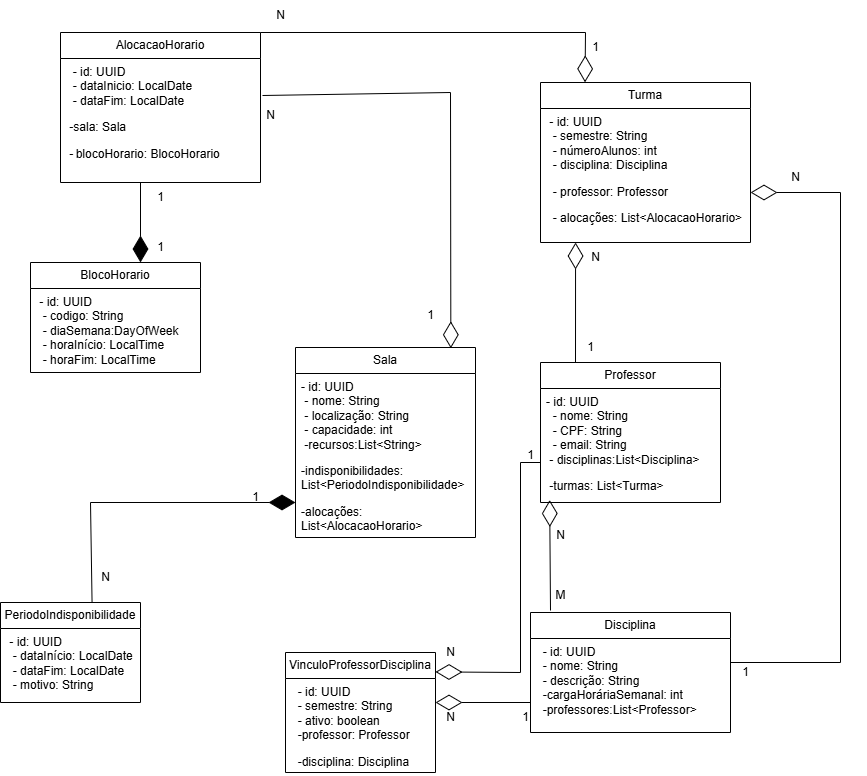

The diagram above was exported from draw.io. Its source (the exported page's mxGraphModel, read from the mxfile embedded in the PNG):
<mxGraphModel dx="1019" dy="556" grid="1" gridSize="10" guides="1" tooltips="1" connect="1" arrows="1" fold="1" page="1" pageScale="1" pageWidth="827" pageHeight="1169" math="0" shadow="0">
  <root>
    <mxCell id="0" />
    <mxCell id="1" parent="0" />
    <mxCell id="b05KiSlNGj4L0MClE6zQ-9" value="Sala" style="swimlane;fontStyle=0;childLayout=stackLayout;horizontal=1;startSize=26;fillColor=none;horizontalStack=0;resizeParent=1;resizeParentMax=0;resizeLast=0;collapsible=1;marginBottom=0;whiteSpace=wrap;html=1;" parent="1" vertex="1">
      <mxGeometry x="335" y="475" width="180" height="190" as="geometry" />
    </mxCell>
    <mxCell id="b05KiSlNGj4L0MClE6zQ-10" value="&lt;div&gt;- id: UUID&lt;/div&gt;&lt;div&gt;&amp;nbsp;- nome: String&lt;/div&gt;&lt;div&gt;&amp;nbsp;- localização: String&lt;/div&gt;&lt;div&gt;&amp;nbsp;- capacidade: int&lt;/div&gt;&lt;div&gt;&lt;span style=&quot;background-color: transparent; color: light-dark(rgb(0, 0, 0), rgb(255, 255, 255));&quot;&gt;&amp;nbsp;-recursos:List&amp;lt;String&amp;gt;&lt;/span&gt;&lt;/div&gt;&lt;div&gt;&lt;p class=&quot;MsoListBullet2CxSpFirst&quot;&gt;&lt;span lang=&quot;EN-US&quot;&gt;&lt;span style=&quot;background-color: transparent; color: light-dark(rgb(0, 0, 0), rgb(255, 255, 255));&quot;&gt;-&lt;/span&gt;indisponibilidades:&lt;br&gt;List&amp;lt;PeriodoIndisponibilidade&amp;gt;&lt;/span&gt;&lt;/p&gt;&lt;p class=&quot;MsoListBullet2CxSpLast&quot;&gt;&lt;span lang=&quot;EN-US&quot;&gt;&lt;span style=&quot;background-color: transparent; color: light-dark(rgb(0, 0, 0), rgb(255, 255, 255));&quot;&gt;-&lt;/span&gt;alocações: List&amp;lt;AlocacaoHorario&amp;gt;&lt;/span&gt;&lt;/p&gt;&lt;/div&gt;" style="text;strokeColor=none;fillColor=none;align=left;verticalAlign=top;spacingLeft=4;spacingRight=4;overflow=hidden;rotatable=0;points=[[0,0.5],[1,0.5]];portConstraint=eastwest;whiteSpace=wrap;html=1;" parent="b05KiSlNGj4L0MClE6zQ-9" vertex="1">
      <mxGeometry y="26" width="180" height="164" as="geometry" />
    </mxCell>
    <mxCell id="b05KiSlNGj4L0MClE6zQ-13" value="PeriodoIndisponibilidade" style="swimlane;fontStyle=0;childLayout=stackLayout;horizontal=1;startSize=26;fillColor=none;horizontalStack=0;resizeParent=1;resizeParentMax=0;resizeLast=0;collapsible=1;marginBottom=0;whiteSpace=wrap;html=1;" parent="1" vertex="1">
      <mxGeometry x="40" y="730" width="140" height="100" as="geometry" />
    </mxCell>
    <mxCell id="b05KiSlNGj4L0MClE6zQ-14" value="&lt;div&gt;&amp;nbsp;- id: UUID&lt;/div&gt;&lt;div&gt;&amp;nbsp; - dataInício: LocalDate&lt;/div&gt;&lt;div&gt;&amp;nbsp; - dataFim: LocalDate&lt;/div&gt;&lt;div&gt;&amp;nbsp; - motivo: String&lt;/div&gt;&lt;div&gt;&lt;br&gt;&lt;/div&gt;" style="text;strokeColor=none;fillColor=none;align=left;verticalAlign=top;spacingLeft=4;spacingRight=4;overflow=hidden;rotatable=0;points=[[0,0.5],[1,0.5]];portConstraint=eastwest;whiteSpace=wrap;html=1;" parent="b05KiSlNGj4L0MClE6zQ-13" vertex="1">
      <mxGeometry y="26" width="140" height="74" as="geometry" />
    </mxCell>
    <mxCell id="b05KiSlNGj4L0MClE6zQ-17" value="Professor" style="swimlane;fontStyle=0;childLayout=stackLayout;horizontal=1;startSize=26;fillColor=none;horizontalStack=0;resizeParent=1;resizeParentMax=0;resizeLast=0;collapsible=1;marginBottom=0;whiteSpace=wrap;html=1;" parent="1" vertex="1">
      <mxGeometry x="580" y="490" width="180" height="140" as="geometry" />
    </mxCell>
    <mxCell id="b05KiSlNGj4L0MClE6zQ-18" value="&lt;div&gt;- id: UUID&lt;/div&gt;&lt;div&gt;&amp;nbsp; - nome: String&lt;/div&gt;&lt;div&gt;&amp;nbsp; - CPF: String&lt;/div&gt;&lt;div&gt;&amp;nbsp; - email: String&lt;/div&gt;&lt;div&gt;&lt;span style=&quot;background-color: transparent; color: light-dark(rgb(0, 0, 0), rgb(255, 255, 255));&quot;&gt;&amp;nbsp;-&lt;/span&gt;&lt;span style=&quot;background-color: transparent; color: light-dark(rgb(0, 0, 0), rgb(255, 255, 255));&quot;&gt;&amp;nbsp;&lt;/span&gt;&lt;span style=&quot;background-color: transparent; color: light-dark(rgb(0, 0, 0), rgb(255, 255, 255));&quot;&gt;disciplinas:List&amp;lt;Disciplina&amp;gt;&lt;/span&gt;&lt;/div&gt;&lt;div&gt;&lt;p class=&quot;MsoListBullet2CxSpLast&quot;&gt;&lt;span lang=&quot;EN-US&quot;&gt;&lt;span style=&quot;background-color: transparent; color: light-dark(rgb(0, 0, 0), rgb(255, 255, 255));&quot;&gt;&amp;nbsp;&lt;/span&gt;&lt;span style=&quot;background-color: transparent; color: light-dark(rgb(0, 0, 0), rgb(255, 255, 255));&quot;&gt;-&lt;/span&gt;turmas: List&amp;lt;Turma&amp;gt;&lt;/span&gt;&lt;/p&gt;&lt;/div&gt;" style="text;strokeColor=none;fillColor=none;align=left;verticalAlign=top;spacingLeft=4;spacingRight=4;overflow=hidden;rotatable=0;points=[[0,0.5],[1,0.5]];portConstraint=eastwest;whiteSpace=wrap;html=1;" parent="b05KiSlNGj4L0MClE6zQ-17" vertex="1">
      <mxGeometry y="26" width="180" height="114" as="geometry" />
    </mxCell>
    <mxCell id="b05KiSlNGj4L0MClE6zQ-21" value="Disciplina" style="swimlane;fontStyle=0;childLayout=stackLayout;horizontal=1;startSize=26;fillColor=none;horizontalStack=0;resizeParent=1;resizeParentMax=0;resizeLast=0;collapsible=1;marginBottom=0;whiteSpace=wrap;html=1;" parent="1" vertex="1">
      <mxGeometry x="570" y="740" width="200" height="120" as="geometry" />
    </mxCell>
    <mxCell id="b05KiSlNGj4L0MClE6zQ-22" value="&lt;div&gt;&amp;nbsp; - id: UUID&lt;/div&gt;&lt;div&gt;&amp;nbsp; - nome: String&lt;/div&gt;&lt;div&gt;&amp;nbsp; - descrição: String&lt;/div&gt;&lt;div&gt;&amp;nbsp; -cargaHoráriaSemanal: int&lt;/div&gt;&lt;div&gt;&lt;span style=&quot;background-color: transparent; color: light-dark(rgb(0, 0, 0), rgb(255, 255, 255));&quot;&gt;&amp;nbsp; -&lt;/span&gt;&lt;span style=&quot;background-color: transparent; color: light-dark(rgb(0, 0, 0), rgb(255, 255, 255));&quot;&gt;professores:List&amp;lt;Professor&amp;gt;&lt;/span&gt;&lt;/div&gt;" style="text;strokeColor=none;fillColor=none;align=left;verticalAlign=top;spacingLeft=4;spacingRight=4;overflow=hidden;rotatable=0;points=[[0,0.5],[1,0.5]];portConstraint=eastwest;whiteSpace=wrap;html=1;" parent="b05KiSlNGj4L0MClE6zQ-21" vertex="1">
      <mxGeometry y="26" width="200" height="94" as="geometry" />
    </mxCell>
    <mxCell id="b05KiSlNGj4L0MClE6zQ-25" value="Turma" style="swimlane;fontStyle=0;childLayout=stackLayout;horizontal=1;startSize=26;fillColor=none;horizontalStack=0;resizeParent=1;resizeParentMax=0;resizeLast=0;collapsible=1;marginBottom=0;whiteSpace=wrap;html=1;" parent="1" vertex="1">
      <mxGeometry x="580" y="210" width="210" height="160" as="geometry" />
    </mxCell>
    <mxCell id="b05KiSlNGj4L0MClE6zQ-26" value="&lt;div&gt;&amp;nbsp;- id: UUID&lt;/div&gt;&lt;div&gt;&amp;nbsp; - semestre: String&lt;/div&gt;&lt;div&gt;&amp;nbsp; - númeroAlunos: int&lt;/div&gt;&lt;div&gt;&lt;span style=&quot;background-color: transparent; color: light-dark(rgb(0, 0, 0), rgb(255, 255, 255));&quot;&gt;&amp;nbsp; - disciplina: Disciplina&lt;/span&gt;&lt;/div&gt;&lt;div&gt;&lt;p class=&quot;MsoListBullet2CxSpMiddle&quot;&gt;&lt;span lang=&quot;EN-US&quot;&gt;&lt;span style=&quot;background-color: transparent; color: light-dark(rgb(0, 0, 0), rgb(255, 255, 255));&quot;&gt;&amp;nbsp; -&lt;/span&gt;&lt;span style=&quot;background-color: transparent; color: light-dark(rgb(0, 0, 0), rgb(255, 255, 255));&quot;&gt;&amp;nbsp;&lt;/span&gt;professor: Professor&lt;/span&gt;&lt;span style=&quot;font-family: &amp;quot;Times New Roman&amp;quot;; font-size: 7pt; background-color: transparent; color: light-dark(rgb(0, 0, 0), rgb(255, 255, 255));&quot;&gt;&amp;nbsp; &amp;nbsp;&lt;/span&gt;&lt;/p&gt;&lt;p class=&quot;MsoListBullet2CxSpLast&quot;&gt;&lt;span lang=&quot;EN-US&quot;&gt;&lt;span style=&quot;background-color: transparent; color: light-dark(rgb(0, 0, 0), rgb(255, 255, 255));&quot;&gt;&amp;nbsp; -&lt;/span&gt;&lt;span style=&quot;background-color: transparent; color: light-dark(rgb(0, 0, 0), rgb(255, 255, 255));&quot;&gt;&amp;nbsp;&lt;/span&gt;alocações: List&amp;lt;AlocacaoHorario&amp;gt;&lt;/span&gt;&lt;/p&gt;&lt;/div&gt;" style="text;strokeColor=none;fillColor=none;align=left;verticalAlign=top;spacingLeft=4;spacingRight=4;overflow=hidden;rotatable=0;points=[[0,0.5],[1,0.5]];portConstraint=eastwest;whiteSpace=wrap;html=1;" parent="b05KiSlNGj4L0MClE6zQ-25" vertex="1">
      <mxGeometry y="26" width="210" height="134" as="geometry" />
    </mxCell>
    <mxCell id="b05KiSlNGj4L0MClE6zQ-32" value="AlocacaoHorario" style="swimlane;fontStyle=0;childLayout=stackLayout;horizontal=1;startSize=26;fillColor=none;horizontalStack=0;resizeParent=1;resizeParentMax=0;resizeLast=0;collapsible=1;marginBottom=0;whiteSpace=wrap;html=1;" parent="1" vertex="1">
      <mxGeometry x="100" y="160" width="200" height="150" as="geometry" />
    </mxCell>
    <mxCell id="b05KiSlNGj4L0MClE6zQ-33" value="&lt;div&gt;&amp;nbsp; - id: UUID&lt;/div&gt;&lt;div&gt;&amp;nbsp; - dataInicio: LocalDate&lt;/div&gt;&lt;div&gt;&amp;nbsp; - dataFim: LocalDate&lt;/div&gt;&lt;div&gt;&lt;p class=&quot;MsoListBullet2CxSpFirst&quot;&gt;&lt;span lang=&quot;EN-US&quot;&gt;&lt;span style=&quot;background-color: transparent; color: light-dark(rgb(0, 0, 0), rgb(255, 255, 255));&quot;&gt;&amp;nbsp;&lt;/span&gt;&lt;span style=&quot;background-color: transparent; color: light-dark(rgb(0, 0, 0), rgb(255, 255, 255));&quot;&gt;-&lt;/span&gt;sala: Sala&lt;/span&gt;&lt;/p&gt;&lt;p class=&quot;MsoListBullet2CxSpLast&quot;&gt;&lt;span style=&quot;font-family:Symbol;mso-fareast-font-family:Symbol;mso-bidi-font-family:&lt;br/&gt;Symbol&quot; lang=&quot;EN-US&quot;&gt;&lt;span style=&quot;font-variant-numeric: normal; font-variant-east-asian: normal; font-variant-alternates: normal; font-size-adjust: none; font-kerning: auto; font-optical-sizing: auto; font-feature-settings: normal; font-variation-settings: normal; font-variant-position: normal; font-variant-emoji: normal; font-stretch: normal; font-size: 7pt; line-height: normal; font-family: &amp;quot;Times New Roman&amp;quot;;&quot;&gt;&lt;span style=&quot;background-color: transparent; color: light-dark(rgb(0, 0, 0), rgb(255, 255, 255)); font-family: Helvetica; font-size: 12px;&quot;&gt;&amp;nbsp;&lt;/span&gt;&lt;span style=&quot;background-color: transparent; color: light-dark(rgb(0, 0, 0), rgb(255, 255, 255)); font-family: Helvetica; font-size: 12px;&quot;&gt;-&lt;/span&gt;&amp;nbsp;&lt;/span&gt;&lt;/span&gt;&lt;span lang=&quot;EN-US&quot;&gt;blocoHorario: BlocoHorario&lt;/span&gt;&lt;/p&gt;&lt;/div&gt;" style="text;strokeColor=none;fillColor=none;align=left;verticalAlign=top;spacingLeft=4;spacingRight=4;overflow=hidden;rotatable=0;points=[[0,0.5],[1,0.5]];portConstraint=eastwest;whiteSpace=wrap;html=1;" parent="b05KiSlNGj4L0MClE6zQ-32" vertex="1">
      <mxGeometry y="26" width="200" height="124" as="geometry" />
    </mxCell>
    <mxCell id="b05KiSlNGj4L0MClE6zQ-36" value="BlocoHorario" style="swimlane;fontStyle=0;childLayout=stackLayout;horizontal=1;startSize=26;fillColor=none;horizontalStack=0;resizeParent=1;resizeParentMax=0;resizeLast=0;collapsible=1;marginBottom=0;whiteSpace=wrap;html=1;" parent="1" vertex="1">
      <mxGeometry x="70" y="390" width="170" height="110" as="geometry" />
    </mxCell>
    <mxCell id="b05KiSlNGj4L0MClE6zQ-37" value="&lt;div&gt;&amp;nbsp;- id: UUID&lt;/div&gt;&lt;div&gt;&amp;nbsp; - codigo: String&lt;/div&gt;&lt;div&gt;&amp;nbsp; - diaSemana:DayOfWeek&lt;/div&gt;&lt;div&gt;&amp;nbsp; - horaInício: LocalTime&lt;/div&gt;&lt;div&gt;&amp;nbsp; - horaFim: LocalTime&lt;/div&gt;&lt;div&gt;&amp;nbsp;&amp;nbsp;&lt;/div&gt;" style="text;strokeColor=none;fillColor=none;align=left;verticalAlign=top;spacingLeft=4;spacingRight=4;overflow=hidden;rotatable=0;points=[[0,0.5],[1,0.5]];portConstraint=eastwest;whiteSpace=wrap;html=1;" parent="b05KiSlNGj4L0MClE6zQ-36" vertex="1">
      <mxGeometry y="26" width="170" height="84" as="geometry" />
    </mxCell>
    <mxCell id="b05KiSlNGj4L0MClE6zQ-40" value="VinculoProfessorDisciplina" style="swimlane;fontStyle=0;childLayout=stackLayout;horizontal=1;startSize=26;fillColor=none;horizontalStack=0;resizeParent=1;resizeParentMax=0;resizeLast=0;collapsible=1;marginBottom=0;whiteSpace=wrap;html=1;" parent="1" vertex="1">
      <mxGeometry x="325" y="780" width="150" height="120" as="geometry" />
    </mxCell>
    <mxCell id="b05KiSlNGj4L0MClE6zQ-41" value="&lt;div&gt;&amp;nbsp; - id: UUID&lt;/div&gt;&lt;div&gt;&amp;nbsp; - semestre: String&lt;/div&gt;&lt;div&gt;&amp;nbsp; - ativo: boolean&lt;/div&gt;&lt;div&gt;&lt;span style=&quot;background-color: transparent; color: light-dark(rgb(0, 0, 0), rgb(255, 255, 255));&quot;&gt;&amp;nbsp; -&lt;/span&gt;&lt;span style=&quot;background-color: transparent; color: light-dark(rgb(0, 0, 0), rgb(255, 255, 255));&quot;&gt;professor: Professor&lt;/span&gt;&lt;/div&gt;&lt;div&gt;&lt;p class=&quot;MsoListBullet2CxSpLast&quot;&gt;&lt;span lang=&quot;EN-US&quot;&gt;&lt;span style=&quot;background-color: transparent; color: light-dark(rgb(0, 0, 0), rgb(255, 255, 255));&quot;&gt;&amp;nbsp; -&lt;/span&gt;disciplina: Disciplina&lt;/span&gt;&lt;/p&gt;&lt;/div&gt;" style="text;strokeColor=none;fillColor=none;align=left;verticalAlign=top;spacingLeft=4;spacingRight=4;overflow=hidden;rotatable=0;points=[[0,0.5],[1,0.5]];portConstraint=eastwest;whiteSpace=wrap;html=1;" parent="b05KiSlNGj4L0MClE6zQ-40" vertex="1">
      <mxGeometry y="26" width="150" height="94" as="geometry" />
    </mxCell>
    <mxCell id="r-KaYwo41zBJAYcKFM3Z-13" value="" style="endArrow=diamondThin;endFill=1;endSize=24;html=1;rounded=0;exitX=0.654;exitY=-0.001;exitDx=0;exitDy=0;exitPerimeter=0;" edge="1" parent="1" source="b05KiSlNGj4L0MClE6zQ-13">
      <mxGeometry width="160" relative="1" as="geometry">
        <mxPoint x="130.01999999999998" y="720" as="sourcePoint" />
        <mxPoint x="335" y="630" as="targetPoint" />
        <Array as="points">
          <mxPoint x="130" y="630" />
        </Array>
      </mxGeometry>
    </mxCell>
    <mxCell id="r-KaYwo41zBJAYcKFM3Z-14" value="1" style="text;html=1;align=center;verticalAlign=middle;resizable=0;points=[];autosize=1;strokeColor=none;fillColor=none;" vertex="1" parent="1">
      <mxGeometry x="280" y="610" width="30" height="30" as="geometry" />
    </mxCell>
    <mxCell id="r-KaYwo41zBJAYcKFM3Z-15" value="N" style="text;html=1;align=center;verticalAlign=middle;resizable=0;points=[];autosize=1;strokeColor=none;fillColor=none;" vertex="1" parent="1">
      <mxGeometry x="130" y="690" width="30" height="30" as="geometry" />
    </mxCell>
    <mxCell id="r-KaYwo41zBJAYcKFM3Z-18" value="" style="endArrow=diamondThin;endFill=0;endSize=24;html=1;rounded=0;entryX=0.051;entryY=0.978;entryDx=0;entryDy=0;entryPerimeter=0;" edge="1" parent="1" target="b05KiSlNGj4L0MClE6zQ-18">
      <mxGeometry width="160" relative="1" as="geometry">
        <mxPoint x="590" y="738" as="sourcePoint" />
        <mxPoint x="750" y="660" as="targetPoint" />
      </mxGeometry>
    </mxCell>
    <mxCell id="r-KaYwo41zBJAYcKFM3Z-19" value="1" style="text;html=1;align=center;verticalAlign=middle;resizable=0;points=[];autosize=1;strokeColor=none;fillColor=none;" vertex="1" parent="1">
      <mxGeometry x="615" y="460" width="30" height="30" as="geometry" />
    </mxCell>
    <mxCell id="r-KaYwo41zBJAYcKFM3Z-21" value="N" style="text;html=1;align=center;verticalAlign=middle;resizable=0;points=[];autosize=1;strokeColor=none;fillColor=none;" vertex="1" parent="1">
      <mxGeometry x="620" y="370" width="30" height="30" as="geometry" />
    </mxCell>
    <mxCell id="r-KaYwo41zBJAYcKFM3Z-22" value="N" style="text;html=1;align=center;verticalAlign=middle;resizable=0;points=[];autosize=1;strokeColor=none;fillColor=none;" vertex="1" parent="1">
      <mxGeometry x="585" y="648" width="30" height="30" as="geometry" />
    </mxCell>
    <mxCell id="r-KaYwo41zBJAYcKFM3Z-23" value="M" style="text;html=1;align=center;verticalAlign=middle;resizable=0;points=[];autosize=1;strokeColor=none;fillColor=none;" vertex="1" parent="1">
      <mxGeometry x="585" y="708" width="30" height="30" as="geometry" />
    </mxCell>
    <mxCell id="r-KaYwo41zBJAYcKFM3Z-24" value="" style="endArrow=diamondThin;endFill=0;endSize=24;html=1;rounded=0;" edge="1" parent="1">
      <mxGeometry width="160" relative="1" as="geometry">
        <mxPoint x="770" y="790" as="sourcePoint" />
        <mxPoint x="790" y="320" as="targetPoint" />
        <Array as="points">
          <mxPoint x="880" y="790" />
          <mxPoint x="880" y="320" />
        </Array>
      </mxGeometry>
    </mxCell>
    <mxCell id="r-KaYwo41zBJAYcKFM3Z-25" value="N" style="text;html=1;align=center;verticalAlign=middle;resizable=0;points=[];autosize=1;strokeColor=none;fillColor=none;" vertex="1" parent="1">
      <mxGeometry x="820" y="290" width="30" height="30" as="geometry" />
    </mxCell>
    <mxCell id="r-KaYwo41zBJAYcKFM3Z-26" value="1" style="text;html=1;align=center;verticalAlign=middle;resizable=0;points=[];autosize=1;strokeColor=none;fillColor=none;" vertex="1" parent="1">
      <mxGeometry x="770" y="785" width="30" height="30" as="geometry" />
    </mxCell>
    <mxCell id="r-KaYwo41zBJAYcKFM3Z-27" value="" style="endArrow=diamondThin;endFill=0;endSize=24;html=1;rounded=0;entryX=0.167;entryY=1;entryDx=0;entryDy=0;entryPerimeter=0;" edge="1" parent="1" target="b05KiSlNGj4L0MClE6zQ-26">
      <mxGeometry width="160" relative="1" as="geometry">
        <mxPoint x="615" y="490" as="sourcePoint" />
        <mxPoint x="610.2599999999998" y="369.9999999999999" as="targetPoint" />
      </mxGeometry>
    </mxCell>
    <mxCell id="r-KaYwo41zBJAYcKFM3Z-28" value="" style="endArrow=diamondThin;endFill=0;endSize=24;html=1;rounded=0;entryX=0.212;entryY=-0.001;entryDx=0;entryDy=0;entryPerimeter=0;exitX=1;exitY=0;exitDx=0;exitDy=0;" edge="1" parent="1" source="b05KiSlNGj4L0MClE6zQ-32" target="b05KiSlNGj4L0MClE6zQ-25">
      <mxGeometry width="160" relative="1" as="geometry">
        <mxPoint x="180" y="130" as="sourcePoint" />
        <mxPoint x="755" y="130" as="targetPoint" />
        <Array as="points">
          <mxPoint x="625" y="160" />
        </Array>
      </mxGeometry>
    </mxCell>
    <mxCell id="r-KaYwo41zBJAYcKFM3Z-29" value="" style="endArrow=diamondThin;endFill=0;endSize=24;html=1;rounded=0;entryX=0.863;entryY=0.004;entryDx=0;entryDy=0;entryPerimeter=0;" edge="1" parent="1" target="b05KiSlNGj4L0MClE6zQ-9">
      <mxGeometry width="160" relative="1" as="geometry">
        <mxPoint x="302" y="223" as="sourcePoint" />
        <mxPoint x="574" y="220" as="targetPoint" />
        <Array as="points">
          <mxPoint x="490" y="220" />
        </Array>
      </mxGeometry>
    </mxCell>
    <mxCell id="r-KaYwo41zBJAYcKFM3Z-30" value="1" style="text;html=1;align=center;verticalAlign=middle;resizable=0;points=[];autosize=1;strokeColor=none;fillColor=none;" vertex="1" parent="1">
      <mxGeometry x="455" y="428" width="30" height="30" as="geometry" />
    </mxCell>
    <mxCell id="r-KaYwo41zBJAYcKFM3Z-31" value="N" style="text;html=1;align=center;verticalAlign=middle;resizable=0;points=[];autosize=1;strokeColor=none;fillColor=none;" vertex="1" parent="1">
      <mxGeometry x="295" y="228" width="30" height="30" as="geometry" />
    </mxCell>
    <mxCell id="r-KaYwo41zBJAYcKFM3Z-32" value="1" style="text;html=1;align=center;verticalAlign=middle;resizable=0;points=[];autosize=1;strokeColor=none;fillColor=none;" vertex="1" parent="1">
      <mxGeometry x="620" y="160" width="30" height="30" as="geometry" />
    </mxCell>
    <mxCell id="r-KaYwo41zBJAYcKFM3Z-33" value="N" style="text;html=1;align=center;verticalAlign=middle;resizable=0;points=[];autosize=1;strokeColor=none;fillColor=none;" vertex="1" parent="1">
      <mxGeometry x="305" y="128" width="30" height="30" as="geometry" />
    </mxCell>
    <mxCell id="r-KaYwo41zBJAYcKFM3Z-35" value="" style="endArrow=diamondThin;endFill=1;endSize=24;html=1;rounded=0;" edge="1" parent="1">
      <mxGeometry width="160" relative="1" as="geometry">
        <mxPoint x="180" y="310" as="sourcePoint" />
        <mxPoint x="180" y="390" as="targetPoint" />
      </mxGeometry>
    </mxCell>
    <mxCell id="r-KaYwo41zBJAYcKFM3Z-36" value="1" style="text;html=1;align=center;verticalAlign=middle;resizable=0;points=[];autosize=1;strokeColor=none;fillColor=none;" vertex="1" parent="1">
      <mxGeometry x="185" y="360" width="30" height="30" as="geometry" />
    </mxCell>
    <mxCell id="r-KaYwo41zBJAYcKFM3Z-38" value="1" style="text;html=1;align=center;verticalAlign=middle;resizable=0;points=[];autosize=1;strokeColor=none;fillColor=none;" vertex="1" parent="1">
      <mxGeometry x="185" y="310" width="30" height="30" as="geometry" />
    </mxCell>
    <mxCell id="r-KaYwo41zBJAYcKFM3Z-40" value="" style="endArrow=diamondThin;endFill=0;endSize=24;html=1;rounded=0;" edge="1" parent="1">
      <mxGeometry width="160" relative="1" as="geometry">
        <mxPoint x="580" y="590" as="sourcePoint" />
        <mxPoint x="475" y="799.41" as="targetPoint" />
        <Array as="points">
          <mxPoint x="560" y="590" />
          <mxPoint x="560" y="800" />
        </Array>
      </mxGeometry>
    </mxCell>
    <mxCell id="r-KaYwo41zBJAYcKFM3Z-41" value="" style="endArrow=diamondThin;endFill=0;endSize=24;html=1;rounded=0;" edge="1" parent="1">
      <mxGeometry width="160" relative="1" as="geometry">
        <mxPoint x="570" y="830" as="sourcePoint" />
        <mxPoint x="475" y="830" as="targetPoint" />
      </mxGeometry>
    </mxCell>
    <mxCell id="r-KaYwo41zBJAYcKFM3Z-42" value="1" style="text;html=1;align=center;verticalAlign=middle;resizable=0;points=[];autosize=1;strokeColor=none;fillColor=none;" vertex="1" parent="1">
      <mxGeometry x="555" y="568" width="30" height="30" as="geometry" />
    </mxCell>
    <mxCell id="r-KaYwo41zBJAYcKFM3Z-43" value="N" style="text;html=1;align=center;verticalAlign=middle;resizable=0;points=[];autosize=1;strokeColor=none;fillColor=none;" vertex="1" parent="1">
      <mxGeometry x="475" y="765" width="30" height="30" as="geometry" />
    </mxCell>
    <mxCell id="r-KaYwo41zBJAYcKFM3Z-45" value="N" style="text;html=1;align=center;verticalAlign=middle;resizable=0;points=[];autosize=1;strokeColor=none;fillColor=none;" vertex="1" parent="1">
      <mxGeometry x="475" y="830" width="30" height="30" as="geometry" />
    </mxCell>
    <mxCell id="r-KaYwo41zBJAYcKFM3Z-46" value="1" style="text;html=1;align=center;verticalAlign=middle;resizable=0;points=[];autosize=1;strokeColor=none;fillColor=none;" vertex="1" parent="1">
      <mxGeometry x="550" y="830" width="30" height="30" as="geometry" />
    </mxCell>
  </root>
</mxGraphModel>